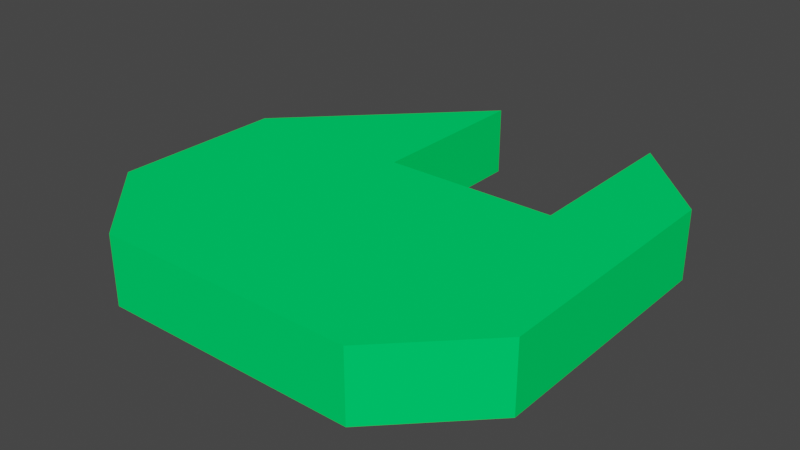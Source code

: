 # Source: Poligon.blend  (saved by Blender 2.90.8; exported with 4.5.12 LTS)
import bpy
from mathutils import Matrix  # noqa: F401  (used for matrix-valued properties, if any)

bpy.ops.wm.read_factory_settings(use_empty=True)
scene = bpy.context.scene
scene.name = 'Scene'

# ---- collections
col_collection = bpy.data.collections.new('Collection'); scene.collection.children.link(col_collection)

# ---- materials (node trees are filled in below, after node groups)
mat_material_001 = bpy.data.materials.new('Material.001')
mat_material_001.use_transparent_shadow = False
mat_material_001.diffuse_color = (0.0, 0.8, 0.1353, 1.0)

# ---- material node trees

# ---- world
world_world = bpy.data.worlds.new('World'); scene.world = world_world
world_world.use_nodes = True; world_world.node_tree.nodes.clear()
_N = world_world.node_tree.nodes; _L = world_world.node_tree.links
n0 = _N.new('ShaderNodeOutputWorld'); n0.name = 'World Output'; n0.location = (300, 300)
n1 = _N.new('ShaderNodeBackground'); n1.name = 'Background'; n1.location = (10, 300)
n1.inputs[0].default_value = (0.05088, 0.05088, 0.05088, 1.0)
_L.new(n1.outputs[0], n0.inputs[0])
n0.is_active_output = True
world_world.color = (0.05088, 0.05088, 0.05088)
world_world.use_sun_shadow = False
world_world.sun_shadow_jitter_overblur = 0.0

# ---- meshes
me_plane = bpy.data.meshes.new('Plane')
me_plane.from_pydata([(5.0, -7.5, 0.0), (7.5, -5.0, 0.0), (2.5, -7.5, 0.0), (2.5, -2.5, 0.0), (7.5, -2.5, 0.0), (1.25, -5.0, 0.0), (5.0, -3.75, 0.0), (7.5, -6.25, 0.0), (6.25, -7.5, 0.0), (3.75, -7.5, 0.0), (3.75, -2.5, 0.0), (7.5, -3.75, 0.0), (6.25, -2.5, 0.0), (6.25, -3.75, 0.0), (6.25, -1.25, 0.0), (3.75, -3.75, 0.0), (1.25, -3.75, 0.0), (1.25, -6.25, 0.0), (3.75, -1.25, 0.0), (5.0, -7.5, 1.0), (7.5, -5.0, 1.0), (2.5, -7.5, 1.0), (2.5, -2.5, 1.0), (7.5, -2.5, 1.0), (1.25, -5.0, 1.0), (5.0, -3.75, 1.0), (7.5, -6.25, 1.0), (6.25, -7.5, 1.0), (3.75, -7.5, 1.0), (3.75, -2.5, 1.0), (7.5, -3.75, 1.0), (6.25, -2.5, 1.0), (6.25, -3.75, 1.0), (6.25, -1.25, 1.0), (3.75, -3.75, 1.0), (1.25, -3.75, 1.0), (1.25, -6.25, 1.0), (3.75, -1.25, 1.0)], [], [(7, 8, 0, 9, 2, 17, 5, 16, 3, 18, 10, 15, 6, 13, 12, 14, 4, 11, 1), (26, 20, 30, 23, 33, 31, 32, 25, 34, 29, 37, 22, 35, 24, 36, 21, 28, 19, 27), (7, 1, 20, 26), (0, 8, 27, 19), (2, 9, 28, 21), (11, 4, 23, 30), (9, 0, 19, 28), (1, 11, 30, 20), (12, 13, 32, 31), (13, 6, 25, 32), (14, 12, 31, 33), (15, 10, 29, 34), (6, 15, 34, 25), (16, 5, 24, 35), (5, 17, 36, 24), (10, 18, 37, 29), (3, 16, 35, 22), (8, 7, 26, 27), (4, 14, 33, 23), (18, 3, 22, 37), (17, 2, 21, 36)])
_uv = me_plane.uv_layers.new(name='UVMap')
_uv.uv.foreach_set('vector', [0.0, 0.0, 0.0, 0.0, 0.0, 0.0, 0.0, 0.0, 0.0, 0.0, 0.0, 0.0, 0.0, 0.0, 0.0, 0.0, 0.0, 0.0, 0.0, 0.0, 0.0, 0.0, 0.0, 0.0, 0.0, 0.0, 0.0, 0.0, 0.0, 0.0, 0.0, 0.0, 0.0, 0.0, 0.0, 0.0, 0.0, 0.0, 0.0, 0.0, 0.0, 0.0, 0.0, 0.0, 0.0, 0.0, 0.0, 0.0, 0.0, 0.0, 0.0, 0.0, 0.0, 0.0, 0.0, 0.0, 0.0, 0.0, 0.0, 0.0, 0.0, 0.0, 0.0, 0.0, 0.0, 0.0, 0.0, 0.0, 0.0, 0.0, 0.0, 0.0, 0.0, 0.0, 0.0, 0.0, 0.0, 0.0, 0.0, 0.0, 0.0, 0.0, 0.0, 0.0, 0.0, 0.0, 0.0, 0.0, 0.0, 0.0, 0.0, 0.0, 0.0, 0.0, 0.0, 0.0, 0.0, 0.0, 0.0, 0.0, 0.0, 0.0, 0.0, 0.0, 0.0, 0.0, 0.0, 0.0, 0.0, 0.0, 0.0, 0.0, 0.0, 0.0, 0.0, 0.0, 0.0, 0.0, 0.0, 0.0, 0.0, 0.0, 0.0, 0.0, 0.0, 0.0, 0.0, 0.0, 0.0, 0.0, 0.0, 0.0, 0.0, 0.0, 0.0, 0.0, 0.0, 0.0, 0.0, 0.0, 0.0, 0.0, 0.0, 0.0, 0.0, 0.0, 0.0, 0.0, 0.0, 0.0, 0.0, 0.0, 0.0, 0.0, 0.0, 0.0, 0.0, 0.0, 0.0, 0.0, 0.0, 0.0, 0.0, 0.0, 0.0, 0.0, 0.0, 0.0, 0.0, 0.0, 0.0, 0.0, 0.0, 0.0, 0.0, 0.0, 0.0, 0.0, 0.0, 0.0, 0.0, 0.0, 0.0, 0.0, 0.0, 0.0, 0.0, 0.0, 0.0, 0.0, 0.0, 0.0, 0.0, 0.0, 0.0, 0.0, 0.0, 0.0, 0.0, 0.0, 0.0, 0.0, 0.0, 0.0, 0.0, 0.0, 0.0, 0.0, 0.0, 0.0, 0.0, 0.0, 0.0, 0.0, 0.0, 0.0, 0.0, 0.0, 0.0, 0.0, 0.0, 0.0, 0.0, 0.0, 0.0, 0.0, 0.0, 0.0])
me_plane.materials.append(mat_material_001)
me_plane.use_remesh_fix_poles = True
me_plane.use_remesh_preserve_attributes = False
me_plane.use_mirror_vertex_groups = False
me_plane.update()

# ---- objects
ob_plane = bpy.data.objects.new('Plane', me_plane)

# ---- transforms, parenting, visibility, modifiers, constraints
ob_plane.location = (0.0, 0.0, 0.0)
ob_plane.lineart.crease_threshold = 0.0

# ---- collection membership
col_collection.objects.link(ob_plane)

# ---- scene / render settings (as saved in the file)
scene.frame_start = 1; scene.frame_end = 250; scene.frame_set(67)
scene.render.engine = 'BLENDER_EEVEE_NEXT'
scene.cycles.use_denoising = False
scene.cycles.samples = 128
scene.cycles.sampling_pattern = 'TABULATED_SOBOL'
scene.cycles.use_adaptive_sampling = False
scene.cycles.use_light_tree = False
scene.view_settings.view_transform = 'Filmic'
bpy.context.view_layer.update()

# ---- added for rendering (the .blend has no active camera and no usable light): camera, sun
cam_auto = bpy.data.cameras.new('AutoCamera')
cam_auto.lens = 50.0
cam_auto.sensor_width = 36.0
cam_auto.clip_end = 1000.0
ob_auto_camera = bpy.data.objects.new('AutoCamera', cam_auto)
scene.collection.objects.link(ob_auto_camera)
ob_auto_camera.location = (12.6051, -14.2511, 7.08406)
ob_auto_camera.rotation_euler = (1.09748, -7.21219e-08, 0.694738)
scene.camera = ob_auto_camera
light_auto_sun = bpy.data.lights.new('AutoSun', 'SUN')
light_auto_sun.energy = 3.0
light_auto_sun.angle = 0.0523599
ob_auto_sun = bpy.data.objects.new('AutoSun', light_auto_sun)
scene.collection.objects.link(ob_auto_sun)
ob_auto_sun.rotation_euler = (0.872665, 0.174533, 0.523599)
bpy.context.view_layer.update()
